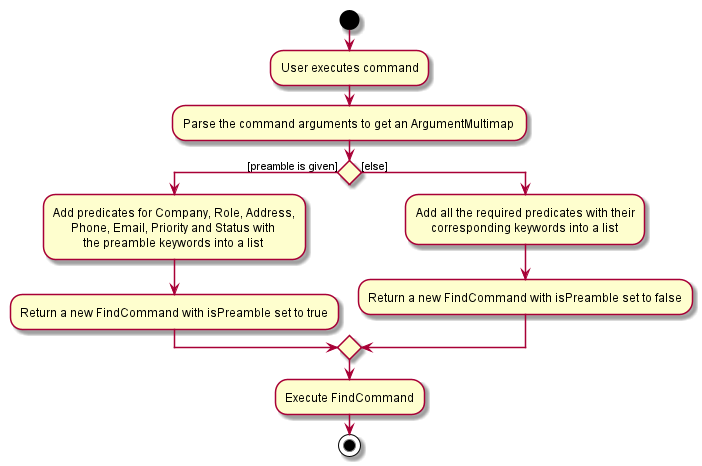

The diagram above was rendered by PlantUML. Its source (embedded in the PNG):
@startuml
start
:User executes command;

:Parse the command arguments to get an ArgumentMultimap ;


if () then ([preamble is given])
    :Add predicates for Company, Role, Address,
          Phone, Email, Priority and Status with
              the preamble keywords into a list;
    :Return a new FindCommand with isPreamble set to true;
else ([else])
    :Add all the required predicates with their
         corresponding keywords into a list;
    :Return a new FindCommand with isPreamble set to false;
endif
:Execute FindCommand;
stop
@enduml